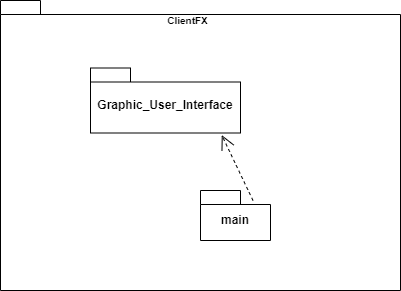

The diagram above was exported from draw.io. Its source (the exported page's mxGraphModel, read from the mxfile embedded in the PNG):
<mxGraphModel dx="1036" dy="614" grid="1" gridSize="10" guides="1" tooltips="1" connect="1" arrows="1" fold="1" page="1" pageScale="1" pageWidth="827" pageHeight="1169" background="none" math="0" shadow="0">
  <root>
    <mxCell id="0" />
    <mxCell id="1" parent="0" />
    <mxCell id="SJxQdiaCosZu4-VV7sGX-1" value="" style="shape=folder;fontStyle=1;spacingTop=10;tabWidth=40;tabHeight=14;tabPosition=left;html=1;whiteSpace=wrap;" parent="1" vertex="1">
      <mxGeometry x="310" y="210" width="400" height="290" as="geometry" />
    </mxCell>
    <mxCell id="SJxQdiaCosZu4-VV7sGX-2" value="Graphic_User_Interface" style="shape=folder;fontStyle=1;spacingTop=10;tabWidth=40;tabHeight=14;tabPosition=left;html=1;whiteSpace=wrap;" parent="1" vertex="1">
      <mxGeometry x="400" y="277.5" width="150" height="65" as="geometry" />
    </mxCell>
    <mxCell id="SJxQdiaCosZu4-VV7sGX-3" value="&lt;b&gt;&lt;font style=&quot;font-size: 10px;&quot;&gt;ClientFX&lt;/font&gt;&lt;/b&gt;" style="text;html=1;strokeColor=none;fillColor=none;align=center;verticalAlign=middle;whiteSpace=wrap;rounded=0;" parent="1" vertex="1">
      <mxGeometry x="470" y="220" width="55" height="20" as="geometry" />
    </mxCell>
    <mxCell id="9GPLo4-iFyCYEdWVvzkB-5" value="" style="endArrow=open;endSize=12;dashed=1;html=1;rounded=0;exitX=0.25;exitY=0;exitDx=0;exitDy=0;entryX=0.875;entryY=1.032;entryDx=0;entryDy=0;entryPerimeter=0;" parent="1" target="SJxQdiaCosZu4-VV7sGX-2" edge="1">
      <mxGeometry x="1" y="-120" width="160" relative="1" as="geometry">
        <mxPoint x="562.5" y="410" as="sourcePoint" />
        <mxPoint x="700" y="370" as="targetPoint" />
        <mxPoint x="80" y="-30" as="offset" />
      </mxGeometry>
    </mxCell>
    <mxCell id="hOci8zhdJei4LH0g8Jap-1" value="main&lt;br&gt;" style="shape=folder;fontStyle=1;spacingTop=10;tabWidth=40;tabHeight=14;tabPosition=left;html=1;whiteSpace=wrap;" parent="1" vertex="1">
      <mxGeometry x="510" y="400" width="70" height="50" as="geometry" />
    </mxCell>
  </root>
</mxGraphModel>